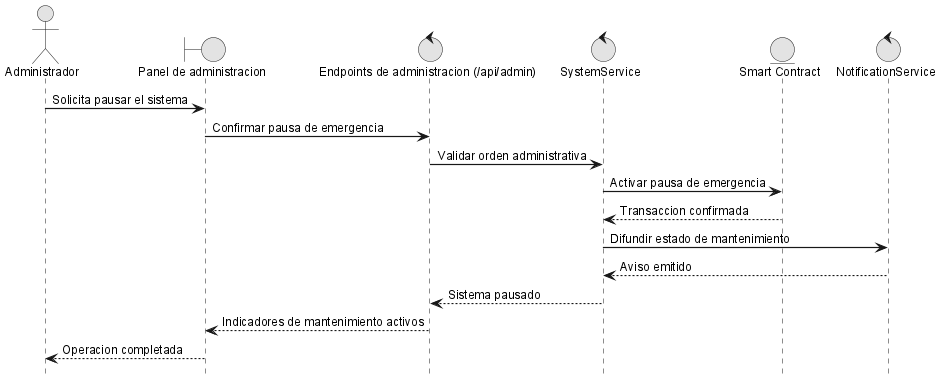

The diagram above was rendered by PlantUML. Its source (embedded in the PNG):
@startuml
!include _sequence-style.puml
actor Administrador as admin
boundary "Panel de administracion" as ui
control "Endpoints de administracion (/api/admin)" as api
control "SystemService" as srv
entity "Smart Contract" as sc
control "NotificationService" as notify

admin -> ui: Solicita pausar el sistema
ui -> api: Confirmar pausa de emergencia
api -> srv: Validar orden administrativa
srv -> sc: Activar pausa de emergencia
sc --> srv: Transaccion confirmada
srv -> notify: Difundir estado de mantenimiento
notify --> srv: Aviso emitido
srv --> api: Sistema pausado
api --> ui: Indicadores de mantenimiento activos
ui --> admin: Operacion completada
@enduml